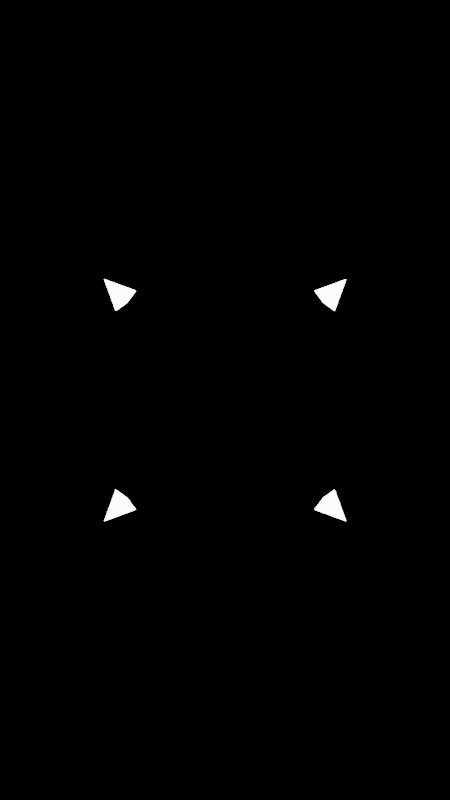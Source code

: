 # Source: VoxelCube.blend  (saved by Blender 3.2.14; exported with 4.5.12 LTS)
import bpy
from mathutils import Matrix  # noqa: F401  (used for matrix-valued properties, if any)

bpy.ops.wm.read_factory_settings(use_empty=True)
scene = bpy.context.scene
scene.name = 'Scene'

# ---- collections
col_collection = bpy.data.collections.new('Collection'); scene.collection.children.link(col_collection)

# ---- materials (node trees are filled in below, after node groups)
mat_material = bpy.data.materials.new('Material')
mat_material.alpha_threshold = 0.0
mat_material.use_transparent_shadow = False
mat_material.line_color = (0.0, 0.0, 0.0, 1.0)

# ---- material node trees
mat_material.use_nodes = True; mat_material.node_tree.nodes.clear()
_N = mat_material.node_tree.nodes; _L = mat_material.node_tree.links
n0 = _N.new('ShaderNodeOutputMaterial'); n0.name = 'Material Output'; n0.location = (300, 300)
n1 = _N.new('ShaderNodeEmission'); n1.name = 'Emission'; n1.location = (10, 300)
n1.inputs[1].default_value = 10.0
_L.new(n1.outputs[0], n0.inputs[0])
n0.is_active_output = True

# ---- world
world_world = bpy.data.worlds.new('World'); scene.world = world_world
world_world.use_nodes = True; world_world.node_tree.nodes.clear()
_N = world_world.node_tree.nodes; _L = world_world.node_tree.links
n0 = _N.new('ShaderNodeOutputWorld'); n0.name = 'World Output'; n0.location = (300, 300)
n1 = _N.new('ShaderNodeBackground'); n1.name = 'Background'; n1.location = (10, 300)
n1.inputs[0].default_value = (0.0, 0.0, 0.0, 1.0)
_L.new(n1.outputs[0], n0.inputs[0])
n0.is_active_output = True
world_world.color = (0.05088, 0.05088, 0.05088)
world_world.use_sun_shadow = False
world_world.sun_shadow_jitter_overblur = 0.0

# ---- cameras
cam_camera = bpy.data.cameras.new('Camera')
cam_camera.type = 'ORTHO'
cam_camera.clip_end = 100.0
cam_camera.ortho_scale = 7.314

# ---- meshes
me_cube = bpy.data.meshes.new('Cube')
me_cube.from_pydata([(1.0, 1.0, 1.0), (1.0, 1.0, -1.0), (1.0, -1.0, 1.0), (1.0, -1.0, -1.0), (-1.0, 1.0, 1.0), (-1.0, 1.0, -1.0), (-1.0, -1.0, 1.0), (-1.0, -1.0, -1.0)], [], [(0, 4, 6, 2), (3, 2, 6, 7), (7, 6, 4, 5), (5, 1, 3, 7), (1, 0, 2, 3), (5, 4, 0, 1)])
_uv = me_cube.uv_layers.new(name='UVMap')
_uv.uv.foreach_set('vector', [0.625, 0.5, 0.875, 0.5, 0.875, 0.75, 0.625, 0.75, 0.375, 0.75, 0.625, 0.75, 0.625, 1.0, 0.375, 1.0, 0.375, 0.0, 0.625, 0.0, 0.625, 0.25, 0.375, 0.25, 0.125, 0.5, 0.375, 0.5, 0.375, 0.75, 0.125, 0.75, 0.375, 0.5, 0.625, 0.5, 0.625, 0.75, 0.375, 0.75, 0.375, 0.25, 0.625, 0.25, 0.625, 0.5, 0.375, 0.5])
me_cube.materials.append(mat_material)
me_cube.use_mirror_vertex_groups = False
me_cube.update()
me_cube_001 = bpy.data.meshes.new('Cube.001')
me_cube_001.from_pydata([(-1.0, -1.0, -1.0), (-1.0, -1.0, 1.0), (-1.0, 1.0, -1.0), (-1.0, 1.0, 1.0), (1.0, -1.0, -1.0), (1.0, -1.0, 1.0), (1.0, 1.0, -1.0), (1.0, 1.0, 1.0)], [], [(0, 1, 3, 2), (2, 3, 7, 6), (6, 7, 5, 4), (4, 5, 1, 0), (2, 6, 4, 0), (7, 3, 1, 5)])
_uv = me_cube_001.uv_layers.new(name='UVMap')
_uv.uv.foreach_set('vector', [0.375, 0.0, 0.625, 0.0, 0.625, 0.25, 0.375, 0.25, 0.375, 0.25, 0.625, 0.25, 0.625, 0.5, 0.375, 0.5, 0.375, 0.5, 0.625, 0.5, 0.625, 0.75, 0.375, 0.75, 0.375, 0.75, 0.625, 0.75, 0.625, 1.0, 0.375, 1.0, 0.125, 0.5, 0.375, 0.5, 0.375, 0.75, 0.125, 0.75, 0.625, 0.5, 0.875, 0.5, 0.875, 0.75, 0.625, 0.75])
me_cube_001.materials.append(mat_material)
me_cube_001.update()

# ---- objects
ob_cube = bpy.data.objects.new('Cube', me_cube)
ob_camera = bpy.data.objects.new('Camera', cam_camera)
ob_slice = bpy.data.objects.new('Slice', me_cube_001)
ob_empty = bpy.data.objects.new('Empty', None)

# ---- transforms, parenting, visibility, modifiers, constraints
ob_cube.location = (0.0, 0.0, 0.0)
ob_cube.lock_rotations_4d = False
ob_cube.empty_display_type = 'ARROWS'
ob_cube.lineart.crease_threshold = 0.0
_m = ob_cube.modifiers.new('Wireframe', 'WIREFRAME')
_m.thickness = 0.365
_m = ob_cube.modifiers.new('Boolean', 'BOOLEAN')
_m.object = ob_slice
_m.operation = 'INTERSECT'
ob_camera.parent = ob_empty
ob_camera.location = (8.0, 0.0, 0.0)
ob_camera.rotation_euler = (1.571, -0.0, 1.571)
ob_camera.lock_rotations_4d = False
ob_camera.empty_display_type = 'ARROWS'
ob_camera.color = (0.0, 0.0, 0.0, 0.0)
ob_camera.display_type = 'WIRE'
ob_camera.lineart.crease_threshold = 0.0
ob_slice.parent = ob_empty
ob_slice.location = (0.0, 0.0, 0.0)
ob_slice.scale = (0.1959, 2.731, 2.731)
ob_slice.hide_render = True
ob_empty.location = (0.0, 0.0, 0.0)

# ---- collection membership
col_collection.objects.link(ob_cube)
col_collection.objects.link(ob_camera)
col_collection.objects.link(ob_slice)
col_collection.objects.link(ob_empty)

# ---- scene / render settings (as saved in the file)
scene.camera = ob_camera
scene.frame_start = 0; scene.frame_end = 23; scene.frame_set(0)
scene.render.engine = 'BLENDER_EEVEE_NEXT'
scene.render.resolution_x = 9
scene.render.resolution_y = 16
scene.cycles.sampling_pattern = 'TABULATED_SOBOL'
scene.cycles.use_light_tree = False
scene.view_settings.view_transform = 'Filmic'
bpy.context.view_layer.update()
